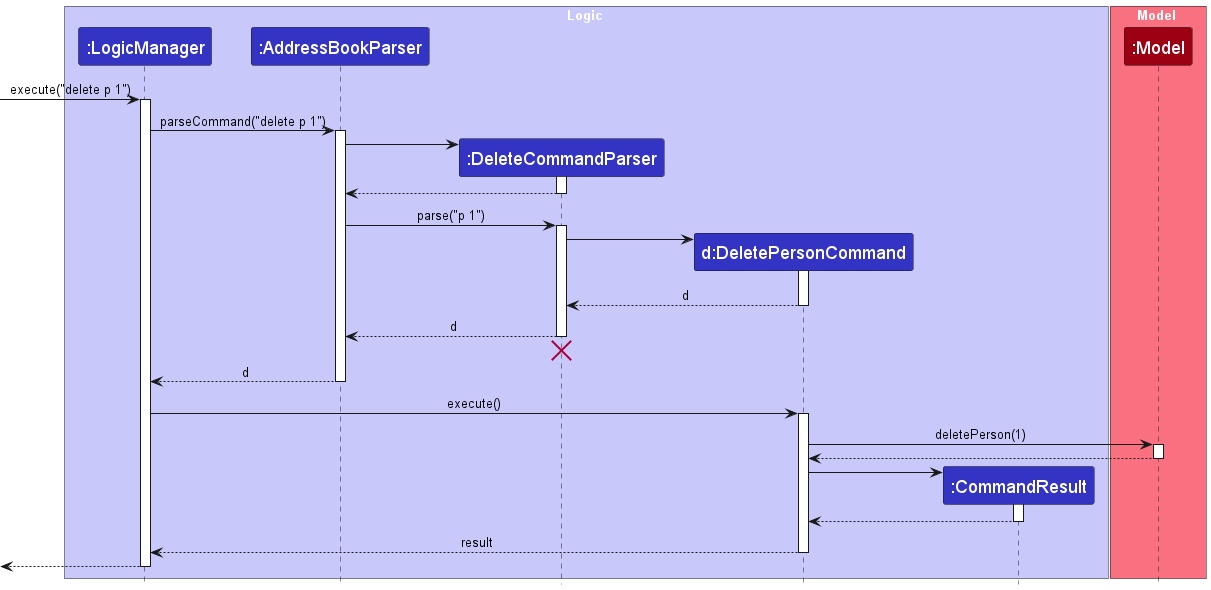

The diagram above was rendered by PlantUML. Its source (embedded in the PNG):
@startuml
!include style.puml
skinparam ArrowFontStyle plain

box Logic LOGIC_COLOR_T1
participant ":LogicManager" as LogicManager LOGIC_COLOR
participant ":AddressBookParser" as AddressBookParser LOGIC_COLOR
participant ":DeleteCommandParser" as DeleteCommandParser LOGIC_COLOR
participant "d:DeletePersonCommand" as DeletePersonCommand LOGIC_COLOR
participant ":CommandResult" as CommandResult LOGIC_COLOR
end box

box Model MODEL_COLOR_T1
participant ":Model" as Model MODEL_COLOR
end box

[-> LogicManager : execute("delete p 1")
activate LogicManager

LogicManager -> AddressBookParser : parseCommand("delete p 1")
activate AddressBookParser

create DeleteCommandParser
AddressBookParser -> DeleteCommandParser
activate DeleteCommandParser

DeleteCommandParser --> AddressBookParser
deactivate DeleteCommandParser

AddressBookParser -> DeleteCommandParser : parse("p 1")
activate DeleteCommandParser

create DeletePersonCommand
DeleteCommandParser -> DeletePersonCommand
activate DeletePersonCommand

DeletePersonCommand --> DeleteCommandParser : d
deactivate DeletePersonCommand

DeleteCommandParser --> AddressBookParser : d
deactivate DeleteCommandParser
'Hidden arrow to position the destroy marker below the end of the activation bar.
DeleteCommandParser -[hidden]-> AddressBookParser
destroy DeleteCommandParser

AddressBookParser --> LogicManager : d
deactivate AddressBookParser

LogicManager -> DeletePersonCommand : execute()
activate DeletePersonCommand

DeletePersonCommand -> Model : deletePerson(1)
activate Model

Model --> DeletePersonCommand
deactivate Model

create CommandResult
DeletePersonCommand -> CommandResult
activate CommandResult

CommandResult --> DeletePersonCommand
deactivate CommandResult

DeletePersonCommand --> LogicManager : result
deactivate DeletePersonCommand

[<--LogicManager
deactivate LogicManager
@enduml